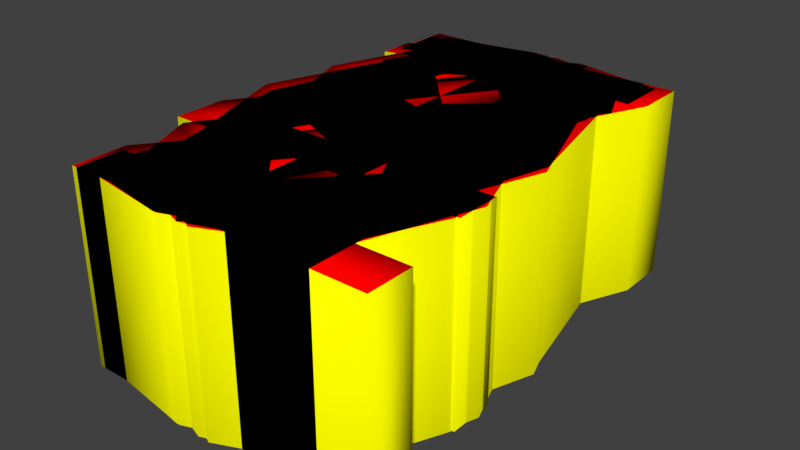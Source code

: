 # Source: num_font.blend  (saved by Blender 2.79.0; exported with 4.5.12 LTS)
import bpy
from mathutils import Matrix  # noqa: F401  (used for matrix-valued properties, if any)

bpy.ops.wm.read_factory_settings(use_empty=True)
scene = bpy.context.scene
scene.name = 'Scene'

# ---- collections
col_collection_1 = bpy.data.collections.new('Collection 1'); scene.collection.children.link(col_collection_1)

# ---- materials (node trees are filled in below, after node groups)
mat_top = bpy.data.materials.new('TOP')
mat_top.alpha_threshold = 0.0
mat_top.use_transparent_shadow = False
mat_top.diffuse_color = (1.0, 0.0, 0.0, 1.0)
mat_top.roughness = 0.5
mat_top.line_color = (0.0, 0.0, 0.0, 1.0)
mat_side = bpy.data.materials.new('SIDE')
mat_side.alpha_threshold = 0.0
mat_side.use_transparent_shadow = False
mat_side.diffuse_color = (1.0, 1.0, 0.0, 1.0)
mat_side.roughness = 0.5

# ---- material node trees

# ---- world
world_world = bpy.data.worlds.new('World'); scene.world = world_world
world_world.color = (0.05088, 0.05088, 0.05088)
world_world.use_sun_shadow = False
world_world.sun_shadow_jitter_overblur = 0.0
world_world.cycles.sampling_method = 'MANUAL'

# ---- meshes
me_9 = bpy.data.meshes.new('9')
me_9.from_pydata([(0.1123, 0.007324, 0.15), (0.1123, 0.08984, 0.15), (0.251, 0.0542, 0.15), (0.3911, 0.1326, 0.15), (0.4409, 0.3182, 0.15), (0.2754, 0.2607, 0.15), (0.07275, 0.4863, 0.15), (0.2998, 0.7407, 0.15), (0.5415, 0.376, 0.15), (0.4646, 0.08936, 0.15), (0.2026, 0.3784, 0.15), (0.2603, -0.01807, -0.15), (0.2603, -0.01807, 0.15), (0.1123, 0.007324, -0.15), (0.1123, 0.08984, -0.15), (0.251, 0.0542, -0.15), (0.3911, 0.1326, -0.15), (0.4409, 0.3182, -0.15), (0.2754, 0.2607, -0.15), (0.1316, 0.3264, -0.15), (0.1316, 0.3264, 0.15), (0.07275, 0.4863, -0.15), (0.1367, 0.6689, -0.15), (0.1367, 0.6689, 0.15), (0.2998, 0.7407, -0.15), (0.4795, 0.6472, -0.15), (0.4795, 0.6472, 0.15), (0.5415, 0.376, -0.15), (0.4646, 0.08936, -0.15), (0.3904, 0.6189, -0.15), (0.3904, 0.6189, 0.15), (0.2881, 0.6685, -0.15), (0.2881, 0.6685, 0.15), (0.2002, 0.623, -0.15), (0.2002, 0.623, 0.15), (0.166, 0.5059, -0.15), (0.166, 0.5059, 0.15), (0.2026, 0.3784, -0.15), (0.2983, 0.3301, -0.15), (0.2983, 0.3301, 0.15), (0.3931, 0.3726, -0.15), (0.3931, 0.3726, 0.15), (0.4287, 0.4858, -0.15), (0.4287, 0.4858, 0.15)], [], [(41, 4, 8, 43), (8, 4, 3, 9), (32, 7, 23, 34), (5, 39, 10, 20), (3, 2, 12, 9), (20, 10, 36, 6), (34, 23, 6, 36), (1, 0, 12, 2), (39, 5, 4, 41), (30, 26, 7, 32), (43, 8, 26, 30), (12, 0, 13, 11), (0, 1, 14, 13), (1, 2, 15, 14), (2, 3, 16, 15), (3, 4, 17, 16), (4, 5, 18, 17), (5, 20, 19, 18), (20, 6, 21, 19), (6, 23, 22, 21), (23, 7, 24, 22), (7, 26, 25, 24), (26, 8, 27, 25), (8, 9, 28, 27), (9, 12, 11, 28), (30, 32, 31, 29), (32, 34, 33, 31), (34, 36, 35, 33), (36, 10, 37, 35), (10, 39, 38, 37), (39, 41, 40, 38), (41, 43, 42, 40), (43, 30, 29, 42)])
me_9.polygons.foreach_set('use_smooth', [True] * 33)
me_9.polygons.foreach_set('material_index', [0, 0, 0, 0, 0, 0, 0, 0, 0, 0, 0, 1, 1, 1, 1, 1, 1, 1, 1, 1, 1, 1, 1, 1, 1, 1, 1, 1, 1, 1, 1, 1, 1])
me_9.materials.append(mat_top)
me_9.materials.append(mat_side)
me_9.use_remesh_preserve_volume = False
me_9.use_remesh_preserve_attributes = False
me_9.use_mirror_vertex_groups = False
me_9.auto_texspace = False
me_9.update()
me_8 = bpy.data.meshes.new('8')
me_8.from_pydata([(0.2134, 0.3936, 0.15), (0.1147, 0.5596, 0.15), (0.1711, 0.6914, 0.15), (0.4597, 0.7, 0.15), (0.5381, 0.1904, 0.15), (0.4717, 0.04077, 0.15), (0.1404, 0.03735, 0.15), (0.2967, 0.3545, 0.15), (0.1729, 0.1943, 0.15), (0.2112, 0.09302, 0.15), (0.3115, 0.0542, 0.15), (0.4414, 0.1699, 0.15), (0.2341, 0.6426, 0.15), (0.07812, 0.1816, -0.15), (0.07812, 0.1816, 0.15), (0.2134, 0.3936, -0.15), (0.1147, 0.5596, -0.15), (0.1711, 0.6914, -0.15), (0.3218, 0.7407, -0.15), (0.3218, 0.7407, 0.15), (0.4597, 0.7, -0.15), (0.5088, 0.585, -0.15), (0.5088, 0.585, 0.15), (0.3823, 0.3979, -0.15), (0.3823, 0.3979, 0.15), (0.5039, 0.2996, -0.15), (0.5039, 0.2996, 0.15), (0.5381, 0.1904, -0.15), (0.4717, 0.04077, -0.15), (0.3027, -0.01807, -0.15), (0.3027, -0.01807, 0.15), (0.1404, 0.03735, -0.15), (0.4002, 0.283, -0.15), (0.4002, 0.283, 0.15), (0.2967, 0.3545, -0.15), (0.1729, 0.1943, -0.15), (0.2112, 0.09302, -0.15), (0.3115, 0.0542, -0.15), (0.4041, 0.0874, -0.15), (0.4041, 0.0874, 0.15), (0.4414, 0.1699, -0.15), (0.3045, 0.4656, -0.15), (0.3045, 0.4656, 0.15), (0.4224, 0.5693, -0.15), (0.4224, 0.5693, 0.15), (0.3923, 0.6414, -0.15), (0.3923, 0.6414, 0.15), (0.313, 0.6685, -0.15), (0.313, 0.6685, 0.15), (0.2341, 0.6426, -0.15), (0.2046, 0.5732, -0.15), (0.2046, 0.5732, 0.15)], [], [(1, 51, 12, 2), (9, 8, 14, 6), (24, 7, 33, 26), (22, 44, 42, 24), (51, 1, 0, 42), (5, 39, 10, 30), (4, 11, 39, 5), (7, 0, 14, 8), (11, 4, 26, 33), (2, 12, 48, 19), (9, 6, 30, 10), (44, 22, 3, 46), (46, 3, 19, 48), (14, 0, 15, 13), (0, 1, 16, 15), (1, 2, 17, 16), (2, 19, 18, 17), (19, 3, 20, 18), (3, 22, 21, 20), (22, 24, 23, 21), (24, 26, 25, 23), (26, 4, 27, 25), (4, 5, 28, 27), (5, 30, 29, 28), (30, 6, 31, 29), (6, 14, 13, 31), (33, 7, 34, 32), (7, 8, 35, 34), (8, 9, 36, 35), (9, 10, 37, 36), (10, 39, 38, 37), (39, 11, 40, 38), (11, 33, 32, 40), (42, 0, 7, 24), (42, 44, 43, 41), (44, 46, 45, 43), (46, 48, 47, 45), (48, 12, 49, 47), (12, 51, 50, 49), (42, 41, 50, 51)])
me_8.polygons.foreach_set('use_smooth', [True] * 40)
me_8.polygons.foreach_set('material_index', [0, 0, 0, 0, 0, 0, 0, 0, 0, 0, 0, 0, 0, 1, 1, 1, 1, 1, 1, 1, 1, 1, 1, 1, 1, 1, 1, 1, 1, 1, 1, 1, 1, 0, 1, 1, 1, 1, 1, 1])
me_8.materials.append(mat_top)
me_8.materials.append(mat_side)
me_8.use_remesh_preserve_volume = False
me_8.use_remesh_preserve_attributes = False
me_8.use_mirror_vertex_groups = False
me_8.auto_texspace = False
me_8.update()
me_7 = bpy.data.meshes.new('7')
me_7.from_pydata([(0.252, 0.0, 0.15), (0.4424, 0.6323, 0.15), (0.09814, 0.7227, 0.15), (0.252, 0.0, -0.15), (0.1372, 0.0, -0.15), (0.1372, 0.0, 0.15), (0.4424, 0.6323, -0.15), (0.448, 0.7227, -0.15), (0.09814, 0.6323, -0.15), (0.09814, 0.6323, 0.15), (0.09814, 0.7227, -0.15), (0.448, 0.7227, 0.15), (0.5337, 0.7227, -0.15), (0.5337, 0.7227, 0.15), (0.5337, 0.6416, -0.15), (0.5337, 0.6416, 0.15)], [], [(0, 15, 1, 5), (2, 11, 7, 10), (15, 13, 11, 1), (2, 9, 1, 11), (0, 5, 4, 3), (1, 9, 8, 6), (9, 2, 10, 8), (11, 13, 12, 7), (13, 15, 14, 12), (15, 0, 3, 14), (1, 6, 4, 5)])
me_7.polygons.foreach_set('use_smooth', [True] * 11)
me_7.polygons.foreach_set('material_index', [0, 1, 0, 0, 1, 1, 1, 1, 1, 1, 1])
me_7.materials.append(mat_top)
me_7.materials.append(mat_side)
me_7.use_remesh_preserve_volume = False
me_7.use_remesh_preserve_attributes = False
me_7.use_mirror_vertex_groups = False
me_7.auto_texspace = False
me_7.update()
me_6 = bpy.data.meshes.new('6')
me_6.from_pydata([(0.5088, 0.7139, 0.15), (0.5088, 0.6313, 0.15), (0.3711, 0.6437, 0.15), (0.5483, 0.2363, 0.15), (0.4844, 0.05371, 0.15), (0.1414, 0.07568, 0.15), (0.0791, 0.3472, 0.15), (0.333, 0.0542, 0.15), (0.4546, 0.2173, 0.15), (0.4272, 0.3047, 0.15), (0.3228, 0.3565, 0.15), (0.2278, 0.314, 0.15), (0.1924, 0.2373, 0.15), (0.3618, 0.7412, -0.15), (0.3618, 0.7412, 0.15), (0.5088, 0.7139, -0.15), (0.5088, 0.6313, -0.15), (0.3711, 0.6437, -0.15), (0.23, 0.5655, -0.15), (0.23, 0.5655, 0.15), (0.1802, 0.3696, -0.15), (0.1802, 0.3696, 0.15), (0.3452, 0.4624, -0.15), (0.3452, 0.4624, 0.15), (0.4893, 0.3967, -0.15), (0.4893, 0.3967, 0.15), (0.5483, 0.2363, -0.15), (0.4844, 0.05371, -0.15), (0.3213, -0.01807, -0.15), (0.3213, -0.01807, 0.15), (0.1414, 0.07568, -0.15), (0.0791, 0.3472, -0.15), (0.1562, 0.6338, -0.15), (0.1562, 0.6338, 0.15), (0.2305, 0.1038, -0.15), (0.2305, 0.1038, 0.15), (0.333, 0.0542, -0.15), (0.4207, 0.09961, -0.15), (0.4207, 0.09961, 0.15), (0.4546, 0.2173, -0.15), (0.4272, 0.3047, -0.15), (0.3228, 0.3565, -0.15), (0.2278, 0.314, -0.15), (0.1924, 0.2373, -0.15)], [], [(14, 0, 15, 13), (0, 1, 16, 15), (1, 2, 17, 16), (2, 19, 18, 17), (19, 21, 20, 18), (21, 23, 22, 20), (23, 25, 24, 22), (25, 3, 26, 24), (3, 4, 27, 26), (4, 29, 28, 27), (29, 5, 30, 28), (5, 6, 31, 30), (6, 33, 32, 31), (33, 14, 13, 32), (35, 7, 36, 34), (7, 38, 37, 36), (38, 8, 39, 37), (8, 9, 40, 39), (9, 10, 41, 40), (10, 11, 42, 41), (11, 12, 43, 42), (12, 35, 34, 43), (21, 6, 12, 11), (21, 11, 10, 23), (23, 10, 9, 25), (8, 3, 25, 9), (3, 8, 38, 4), (7, 29, 4, 38), (5, 29, 7, 35), (35, 12, 6, 5), (33, 6, 21, 19), (19, 2, 14, 33), (1, 0, 14, 2)])
me_6.polygons.foreach_set('use_smooth', [True] * 33)
me_6.polygons.foreach_set('material_index', [1, 1, 1, 1, 1, 1, 1, 1, 1, 1, 1, 1, 1, 1, 1, 1, 1, 1, 1, 1, 1, 1, 0, 0, 0, 0, 0, 0, 0, 0, 0, 0, 0])
me_6.materials.append(mat_top)
me_6.materials.append(mat_side)
me_6.use_remesh_preserve_volume = False
me_6.use_remesh_preserve_attributes = False
me_6.use_mirror_vertex_groups = False
me_6.auto_texspace = False
me_6.update()
me_5 = bpy.data.meshes.new('5')
me_5.from_pydata([(0.2666, -0.01807, 0.15), (0.1318, 0.003906, 0.15), (0.1318, 0.08643, 0.15), (0.2642, 0.0542, 0.15), (0.1455, 0.3779, 0.15), (0.4844, 0.6387, 0.15), (0.5029, 0.2114, 0.15), (0.2666, -0.01807, -0.15), (0.1318, 0.003906, -0.15), (0.1318, 0.08643, -0.15), (0.2642, 0.0542, -0.15), (0.3621, 0.1003, -0.15), (0.3621, 0.1003, 0.15), (0.4004, 0.2183, -0.15), (0.4004, 0.2183, 0.15), (0.3345, 0.3398, -0.15), (0.3345, 0.3398, 0.15), (0.1455, 0.3779, -0.15), (0.1455, 0.7227, -0.15), (0.1455, 0.7227, 0.15), (0.4844, 0.7227, -0.15), (0.4844, 0.7227, 0.15), (0.4844, 0.6387, -0.15), (0.2266, 0.6387, -0.15), (0.2266, 0.6387, 0.15), (0.2266, 0.4512, -0.15), (0.2266, 0.4512, 0.15), (0.4287, 0.3867, -0.15), (0.4287, 0.3867, 0.15), (0.5029, 0.2114, -0.15), (0.4355, 0.04736, -0.15), (0.4355, 0.04736, 0.15)], [], [(24, 19, 4, 26), (19, 24, 5, 21), (0, 3, 2, 1), (12, 3, 0, 31), (8, 1, 2, 9), (9, 2, 3, 10), (10, 3, 12, 11), (11, 12, 14, 13), (13, 14, 16, 15), (30, 31, 0, 7), (29, 6, 31, 30), (18, 19, 21, 20), (20, 21, 5, 22), (22, 5, 24, 23), (23, 24, 26, 25), (25, 26, 28, 27), (12, 31, 6, 14), (7, 0, 1, 8), (27, 28, 6, 29), (17, 4, 19, 18), (15, 16, 4, 17), (14, 6, 28, 16), (26, 4, 16, 28)])
me_5.polygons.foreach_set('use_smooth', [True] * 23)
me_5.polygons.foreach_set('material_index', [0, 0, 0, 0, 1, 1, 1, 1, 1, 1, 1, 1, 1, 1, 1, 1, 0, 1, 1, 1, 1, 0, 0])
me_5.materials.append(mat_top)
me_5.materials.append(mat_side)
me_5.use_remesh_preserve_volume = False
me_5.use_remesh_preserve_attributes = False
me_5.use_mirror_vertex_groups = False
me_5.auto_texspace = False
me_5.update()
me_4 = bpy.data.meshes.new('4')
me_4.from_pydata([(0.3555, 0.0, 0.15), (0.3555, 0.1929, 0.15), (0.0542, 0.2739, 0.15), (0.3555, 0.7227, 0.15), (0.4458, 0.2651, 0.15), (0.4458, 0.1929, 0.15), (0.1353, 0.2651, 0.15), (0.4458, 0.0, -0.15), (0.4458, 0.0, 0.15), (0.3555, 0.0, -0.15), (0.3555, 0.1929, -0.15), (0.0542, 0.1929, -0.15), (0.0542, 0.1929, 0.15), (0.0542, 0.2739, -0.15), (0.3555, 0.7227, -0.15), (0.4458, 0.7227, -0.15), (0.4458, 0.7227, 0.15), (0.4458, 0.2651, -0.15), (0.542, 0.2651, -0.15), (0.542, 0.2651, 0.15), (0.542, 0.1929, -0.15), (0.542, 0.1929, 0.15), (0.4458, 0.1929, -0.15), (0.3555, 0.5933, -0.15), (0.3555, 0.5933, 0.15), (0.1353, 0.2651, -0.15), (0.3555, 0.2651, -0.15), (0.3555, 0.2651, 0.15)], [], [(8, 0, 9, 7), (0, 1, 10, 9), (1, 12, 11, 10), (12, 2, 13, 11), (2, 3, 14, 13), (3, 16, 15, 14), (16, 4, 17, 15), (4, 19, 18, 17), (19, 21, 20, 18), (21, 5, 22, 20), (5, 8, 7, 22), (24, 6, 25, 23), (6, 27, 26, 25), (27, 24, 23, 26), (19, 4, 5, 21), (1, 0, 8, 5), (1, 27, 6, 12), (4, 27, 1, 5), (27, 4, 16, 24), (2, 12, 6), (16, 3, 24), (2, 6, 24, 3)])
me_4.polygons.foreach_set('use_smooth', [True] * 22)
me_4.polygons.foreach_set('material_index', [1, 1, 1, 1, 1, 1, 1, 1, 1, 1, 1, 1, 1, 1, 0, 0, 0, 0, 0, 0, 0, 0])
me_4.materials.append(mat_top)
me_4.materials.append(mat_side)
me_4.use_remesh_preserve_volume = False
me_4.use_remesh_preserve_attributes = False
me_4.use_mirror_vertex_groups = False
me_4.auto_texspace = False
me_4.update()
me_3 = bpy.data.meshes.new('3')
me_3.from_pydata([(0.2651, 0.0542, 0.15), (0.302, 0.4299, 0.15), (0.356, 0.4619, 0.15), (0.3945, 0.5601, 0.15), (0.3638, 0.6394, 0.15), (0.1245, 0.6289, 0.15), (0.4912, 0.5762, 0.15), (0.4456, 0.04102, 0.15), (0.2632, -0.01807, -0.15), (0.2632, -0.01807, 0.15), (0.1143, 0.003418, -0.15), (0.1143, 0.003418, 0.15), (0.1143, 0.08838, -0.15), (0.1143, 0.08838, 0.15), (0.2651, 0.0542, -0.15), (0.3706, 0.09448, -0.15), (0.3706, 0.09448, 0.15), (0.4106, 0.2002, -0.15), (0.4106, 0.2002, 0.15), (0.363, 0.313, -0.15), (0.363, 0.313, 0.15), (0.1807, 0.3525, -0.15), (0.1807, 0.3525, 0.15), (0.1807, 0.4219, -0.15), (0.1807, 0.4219, 0.15), (0.302, 0.4299, -0.15), (0.356, 0.4619, -0.15), (0.3945, 0.5601, -0.15), (0.3638, 0.6394, -0.15), (0.2803, 0.6685, -0.15), (0.2803, 0.6685, 0.15), (0.1245, 0.6289, -0.15), (0.1245, 0.7134, -0.15), (0.1245, 0.7134, 0.15), (0.2856, 0.7412, -0.15), (0.2856, 0.7412, 0.15), (0.4368, 0.6975, -0.15), (0.4368, 0.6975, 0.15), (0.4912, 0.5762, -0.15), (0.4118, 0.3863, -0.15), (0.4118, 0.3863, 0.15), (0.5132, 0.2002, -0.15), (0.5132, 0.2002, 0.15), (0.4456, 0.04102, -0.15)], [], [(40, 42, 41, 39), (20, 1, 24, 22), (16, 7, 42, 18), (7, 16, 0, 9), (13, 11, 9, 0), (18, 42, 40, 20), (9, 11, 10, 8), (11, 13, 12, 10), (13, 0, 14, 12), (0, 16, 15, 14), (16, 18, 17, 15), (18, 20, 19, 17), (22, 24, 23, 21), (20, 22, 21, 19), (1, 25, 23, 24), (1, 2, 26, 25), (2, 3, 27, 26), (3, 4, 28, 27), (4, 30, 29, 28), (30, 5, 31, 29), (5, 33, 32, 31), (33, 35, 34, 32), (35, 37, 36, 34), (37, 6, 38, 36), (6, 40, 39, 38), (42, 7, 43, 41), (7, 9, 8, 43), (2, 1, 20, 40), (2, 40, 6, 3), (3, 6, 37, 4), (35, 30, 4, 37), (33, 5, 30, 35)])
me_3.polygons.foreach_set('use_smooth', [True] * 32)
me_3.polygons.foreach_set('material_index', [1, 0, 0, 0, 0, 0, 1, 1, 1, 1, 1, 1, 1, 1, 1, 1, 1, 1, 1, 1, 1, 1, 1, 1, 1, 1, 1, 0, 0, 0, 0, 0])
me_3.materials.append(mat_top)
me_3.materials.append(mat_side)
me_3.use_remesh_preserve_volume = False
me_3.use_remesh_preserve_attributes = False
me_3.use_mirror_vertex_groups = False
me_3.auto_texspace = False
me_3.update()
me_2 = bpy.data.meshes.new('2')
me_2.from_pydata([(0.4917, 0.0, 0.15), (0.08203, 0.0, 0.15), (0.08203, 0.08447, 0.15), (0.1001, 0.6177, 0.15), (0.1001, 0.7026, 0.15), (0.2759, 0.7407, 0.15), (0.4678, 0.437, 0.15), (0.1963, 0.08447, 0.15), (0.4917, 0.0, -0.15), (0.08203, 0.0, -0.15), (0.08203, 0.08447, -0.15), (0.3931, 0.5405, -0.15), (0.3931, 0.5405, 0.15), (0.3586, 0.6335, -0.15), (0.3586, 0.6335, 0.15), (0.2666, 0.6685, -0.15), (0.2666, 0.6685, 0.15), (0.1001, 0.6177, -0.15), (0.1001, 0.7026, -0.15), (0.2759, 0.7407, -0.15), (0.4353, 0.6868, -0.15), (0.4353, 0.6868, 0.15), (0.4956, 0.5444, -0.15), (0.4956, 0.5444, 0.15), (0.4678, 0.437, -0.15), (0.1963, 0.08447, -0.15), (0.4917, 0.08447, -0.15), (0.4917, 0.08447, 0.15), (0.369, 0.4568, -0.15), (0.369, 0.4568, 0.15), (0.1878, 0.0, -0.15), (0.1878, 0.0, 0.15)], [], [(29, 6, 23, 12), (2, 1, 31, 7), (0, 27, 7, 31), (12, 11, 28, 29), (2, 7, 6, 29), (0, 31, 30, 8), (5, 4, 3, 16), (16, 14, 21, 5), (21, 14, 12, 23), (31, 1, 9, 30), (1, 2, 10, 9), (12, 14, 13, 11), (14, 16, 15, 13), (16, 3, 17, 15), (3, 4, 18, 17), (4, 5, 19, 18), (5, 21, 20, 19), (21, 23, 22, 20), (23, 6, 24, 22), (7, 27, 26, 25), (27, 0, 8, 26), (29, 28, 10, 2), (6, 7, 25, 24)])
me_2.polygons.foreach_set('use_smooth', [True] * 23)
me_2.polygons.foreach_set('material_index', [0, 0, 0, 1, 0, 1, 0, 0, 0, 1, 1, 1, 1, 1, 1, 1, 1, 1, 1, 1, 1, 1, 1])
me_2.materials.append(mat_top)
me_2.materials.append(mat_side)
me_2.use_remesh_preserve_volume = False
me_2.use_remesh_preserve_attributes = False
me_2.use_mirror_vertex_groups = False
me_2.auto_texspace = False
me_2.update()
me_0 = bpy.data.meshes.new('0')
me_0.from_pydata([(0.1327, 0.5863, 0.15), (0.5483, 0.3618, 0.15), (0.1567, 0.3618, 0.15), (0.4458, 0.3618, 0.15), (0.4698, 0.1366, -0.15), (0.4698, 0.1366, 0.15), (0.3013, -0.01807, -0.15), (0.3013, -0.01807, 0.15), (0.1327, 0.1366, -0.15), (0.1327, 0.1366, 0.15), (0.0542, 0.3618, -0.15), (0.0542, 0.3618, 0.15), (0.1327, 0.5863, -0.15), (0.3013, 0.7407, -0.15), (0.3013, 0.7407, 0.15), (0.4698, 0.5863, -0.15), (0.4698, 0.5863, 0.15), (0.5483, 0.3618, -0.15), (0.1567, 0.3618, -0.15), (0.3013, 0.1256, -0.15), (0.3013, 0.1256, 0.15), (0.4458, 0.3618, -0.15), (0.3013, 0.5971, -0.15), (0.3013, 0.5971, 0.15), (0.1966, 0.4807, -0.15), (0.1966, 0.4807, 0.15), (0.406, 0.4807, -0.15), (0.406, 0.4807, 0.15), (0.406, 0.2424, -0.15), (0.406, 0.2424, 0.15), (0.1966, 0.2424, -0.15), (0.1966, 0.2424, 0.15)], [], [(5, 7, 6, 4), (7, 9, 8, 6), (9, 11, 10, 8), (11, 0, 12, 10), (0, 14, 13, 12), (14, 16, 15, 13), (16, 1, 17, 15), (1, 5, 4, 17), (31, 20, 19, 30), (29, 3, 21, 28), (27, 23, 22, 26), (25, 2, 18, 24), (23, 25, 24, 22), (3, 27, 26, 21), (20, 29, 28, 19), (2, 31, 30, 18), (5, 29, 20, 7), (3, 29, 5, 1), (16, 27, 3, 1), (14, 23, 27, 16), (14, 0, 25, 23), (0, 11, 2, 25), (9, 31, 2, 11), (7, 20, 31, 9)])
me_0.polygons.foreach_set('use_smooth', [True] * 24)
me_0.polygons.foreach_set('material_index', [1, 1, 1, 1, 1, 1, 1, 1, 1, 1, 1, 1, 1, 1, 1, 1, 0, 0, 0, 0, 0, 0, 0, 0])
me_0.materials.append(mat_top)
me_0.materials.append(mat_side)
me_0.use_remesh_preserve_volume = False
me_0.use_remesh_preserve_attributes = False
me_0.use_mirror_vertex_groups = False
me_0.auto_texspace = False
me_0.update()
me_1 = bpy.data.meshes.new('1')
me_1.from_pydata([(0.5723, 0.0, 0.15), (0.2832, 0.07227, 0.15), (0.2832, 0.6343, 0.15), (0.09033, 0.6504, 0.15), (0.3794, 0.07227, 0.15), (0.5723, 0.07227, 0.15), (0.5723, 0.0, -0.15), (0.09033, 0.0, -0.15), (0.09033, 0.0, 0.15), (0.09033, 0.07227, -0.15), (0.09033, 0.07227, 0.15), (0.2832, 0.07227, -0.15), (0.2832, 0.6343, -0.15), (0.09033, 0.5908, -0.15), (0.09033, 0.5908, 0.15), (0.09033, 0.6504, -0.15), (0.3794, 0.7407, -0.15), (0.3794, 0.7407, 0.15), (0.3794, 0.07227, -0.15), (0.5723, 0.07227, -0.15)], [], [(0, 8, 7, 6), (8, 10, 9, 7), (10, 1, 11, 9), (1, 2, 12, 11), (2, 14, 13, 12), (14, 3, 15, 13), (3, 17, 16, 15), (17, 4, 18, 16), (4, 5, 19, 18), (5, 0, 6, 19), (0, 5, 10, 8), (1, 4, 17, 2), (3, 14, 2, 17)])
me_1.polygons.foreach_set('use_smooth', [True] * 13)
me_1.polygons.foreach_set('material_index', [1, 1, 1, 1, 1, 1, 1, 1, 1, 1, 0, 0, 0])
me_1.materials.append(mat_top)
me_1.materials.append(mat_side)
me_1.use_remesh_preserve_volume = False
me_1.use_remesh_preserve_attributes = False
me_1.use_mirror_vertex_groups = False
me_1.auto_texspace = False
me_1.update()

# ---- objects
ob_9 = bpy.data.objects.new('9', me_9)
ob_8 = bpy.data.objects.new('8', me_8)
ob_7 = bpy.data.objects.new('7', me_7)
ob_6 = bpy.data.objects.new('6', me_6)
ob_5 = bpy.data.objects.new('5', me_5)
ob_4 = bpy.data.objects.new('4', me_4)
ob_3 = bpy.data.objects.new('3', me_3)
ob_2 = bpy.data.objects.new('2', me_2)
ob_0 = bpy.data.objects.new('0', me_0)
ob_1 = bpy.data.objects.new('1', me_1)

# ---- transforms, parenting, visibility, modifiers, constraints
ob_9.location = (0.0, 0.0, 0.0)
ob_9.lineart.crease_threshold = 0.0
ob_8.location = (0.0, 0.0, 0.0)
ob_8.lineart.crease_threshold = 0.0
ob_7.location = (0.0, 0.0, 0.0)
ob_7.lineart.crease_threshold = 0.0
ob_6.location = (0.0, 0.0, 0.0)
ob_6.lineart.crease_threshold = 0.0
ob_5.location = (0.0, 0.0, 0.0)
ob_5.lineart.crease_threshold = 0.0
ob_4.location = (0.0, 0.0, 0.0)
ob_4.lineart.crease_threshold = 0.0
ob_3.location = (0.0, 0.0, 0.0)
ob_3.lineart.crease_threshold = 0.0
ob_2.location = (0.0, 0.0, 0.0)
ob_2.lineart.crease_threshold = 0.0
ob_0.location = (0.0, 0.0, 0.0)
ob_0.lineart.crease_threshold = 0.0
ob_1.location = (0.0, 0.0, 0.0)
ob_1.lineart.crease_threshold = 0.0

# ---- collection membership
col_collection_1.objects.link(ob_9)
col_collection_1.objects.link(ob_8)
col_collection_1.objects.link(ob_7)
col_collection_1.objects.link(ob_6)
col_collection_1.objects.link(ob_5)
col_collection_1.objects.link(ob_4)
col_collection_1.objects.link(ob_3)
col_collection_1.objects.link(ob_2)
col_collection_1.objects.link(ob_0)
col_collection_1.objects.link(ob_1)

# ---- scene / render settings (as saved in the file)
scene.frame_start = 1; scene.frame_end = 250; scene.frame_set(1)
scene.render.engine = 'BLENDER_EEVEE_NEXT'
scene.render.resolution_percentage = 50
scene.render.dither_intensity = 0.0
scene.cycles.use_denoising = False
scene.cycles.samples = 128
scene.cycles.sampling_pattern = 'TABULATED_SOBOL'
scene.cycles.use_adaptive_sampling = False
scene.cycles.use_light_tree = False
scene.cycles.blur_glossy = 0.0
scene.cycles.sample_clamp_indirect = 0.0
scene.view_settings.view_transform = 'Standard'
bpy.context.view_layer.update()

# ---- added for rendering (the .blend has no active camera and no usable light): camera, sun
cam_auto = bpy.data.cameras.new('AutoCamera')
cam_auto.lens = 50.0
cam_auto.sensor_width = 36.0
cam_auto.clip_end = 1000.0
ob_auto_camera = bpy.data.objects.new('AutoCamera', cam_auto)
scene.collection.objects.link(ob_auto_camera)
ob_auto_camera.location = (1.20783, -0.711947, 0.715679)
ob_auto_camera.rotation_euler = (1.09748, -7.21219e-08, 0.694738)
scene.camera = ob_auto_camera
light_auto_sun = bpy.data.lights.new('AutoSun', 'SUN')
light_auto_sun.energy = 3.0
light_auto_sun.angle = 0.0523599
ob_auto_sun = bpy.data.objects.new('AutoSun', light_auto_sun)
scene.collection.objects.link(ob_auto_sun)
ob_auto_sun.rotation_euler = (0.872665, 0.174533, 0.523599)
bpy.context.view_layer.update()
